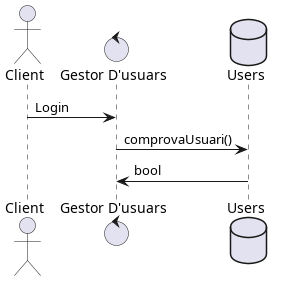

The diagram above was rendered by PlantUML. Its source (embedded in the PNG):
@startuml
actor Client as c 
control "Gestor D'usuars" as g
database Users as u 

c -> g : Login 
g-> u : comprovaUsuari()
u -> g : bool 



@enduml